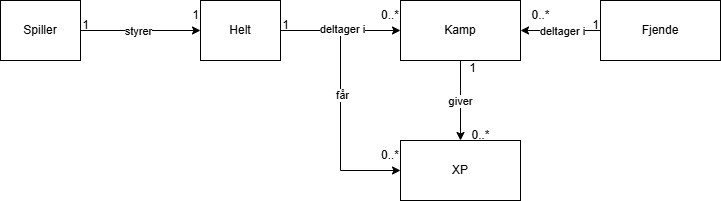

The diagram above was exported from draw.io. Its source (the exported page's mxGraphModel, read from the mxfile embedded in the PNG):
<mxGraphModel dx="2066" dy="743" grid="1" gridSize="10" guides="1" tooltips="1" connect="1" arrows="1" fold="1" page="1" pageScale="1" pageWidth="827" pageHeight="1169" math="0" shadow="0">
  <root>
    <mxCell id="0" />
    <mxCell id="1" parent="0" />
    <mxCell id="_XN71r97OM_fSOkU6TUI-3" style="edgeStyle=orthogonalEdgeStyle;rounded=0;orthogonalLoop=1;jettySize=auto;html=1;entryX=0;entryY=0.5;entryDx=0;entryDy=0;" edge="1" parent="1" source="_XN71r97OM_fSOkU6TUI-1" target="_XN71r97OM_fSOkU6TUI-2">
      <mxGeometry relative="1" as="geometry" />
    </mxCell>
    <mxCell id="_XN71r97OM_fSOkU6TUI-5" value="styrer" style="edgeLabel;html=1;align=center;verticalAlign=middle;resizable=0;points=[];" vertex="1" connectable="0" parent="_XN71r97OM_fSOkU6TUI-3">
      <mxGeometry x="-0.05" relative="1" as="geometry">
        <mxPoint as="offset" />
      </mxGeometry>
    </mxCell>
    <mxCell id="_XN71r97OM_fSOkU6TUI-1" value="Spiller" style="rounded=0;whiteSpace=wrap;html=1;" vertex="1" parent="1">
      <mxGeometry x="80" y="80" width="80" height="60" as="geometry" />
    </mxCell>
    <mxCell id="_XN71r97OM_fSOkU6TUI-8" style="edgeStyle=orthogonalEdgeStyle;rounded=0;orthogonalLoop=1;jettySize=auto;html=1;" edge="1" parent="1" source="_XN71r97OM_fSOkU6TUI-2">
      <mxGeometry relative="1" as="geometry">
        <mxPoint x="480" y="110" as="targetPoint" />
      </mxGeometry>
    </mxCell>
    <mxCell id="_XN71r97OM_fSOkU6TUI-19" style="edgeStyle=orthogonalEdgeStyle;rounded=0;orthogonalLoop=1;jettySize=auto;html=1;entryX=0;entryY=0.5;entryDx=0;entryDy=0;" edge="1" parent="1" source="_XN71r97OM_fSOkU6TUI-2" target="_XN71r97OM_fSOkU6TUI-11">
      <mxGeometry relative="1" as="geometry" />
    </mxCell>
    <mxCell id="_XN71r97OM_fSOkU6TUI-21" value="får" style="edgeLabel;html=1;align=center;verticalAlign=middle;resizable=0;points=[];" vertex="1" connectable="0" parent="_XN71r97OM_fSOkU6TUI-19">
      <mxGeometry x="-0.0462" y="1" relative="1" as="geometry">
        <mxPoint as="offset" />
      </mxGeometry>
    </mxCell>
    <mxCell id="_XN71r97OM_fSOkU6TUI-23" value="deltager i" style="edgeLabel;html=1;align=center;verticalAlign=middle;resizable=0;points=[];" vertex="1" connectable="0" parent="_XN71r97OM_fSOkU6TUI-19">
      <mxGeometry x="-0.5385" y="2" relative="1" as="geometry">
        <mxPoint x="-1" y="-2" as="offset" />
      </mxGeometry>
    </mxCell>
    <mxCell id="_XN71r97OM_fSOkU6TUI-2" value="Helt" style="rounded=0;whiteSpace=wrap;html=1;" vertex="1" parent="1">
      <mxGeometry x="280" y="80" width="80" height="60" as="geometry" />
    </mxCell>
    <mxCell id="_XN71r97OM_fSOkU6TUI-6" value="1" style="text;html=1;align=center;verticalAlign=middle;resizable=0;points=[];autosize=1;strokeColor=none;fillColor=none;" vertex="1" parent="1">
      <mxGeometry x="150" y="90" width="30" height="30" as="geometry" />
    </mxCell>
    <mxCell id="_XN71r97OM_fSOkU6TUI-7" value="1" style="text;html=1;align=center;verticalAlign=middle;resizable=0;points=[];autosize=1;strokeColor=none;fillColor=none;" vertex="1" parent="1">
      <mxGeometry x="260" y="80" width="30" height="30" as="geometry" />
    </mxCell>
    <mxCell id="_XN71r97OM_fSOkU6TUI-27" style="edgeStyle=orthogonalEdgeStyle;rounded=0;orthogonalLoop=1;jettySize=auto;html=1;" edge="1" parent="1" source="_XN71r97OM_fSOkU6TUI-9" target="_XN71r97OM_fSOkU6TUI-11">
      <mxGeometry relative="1" as="geometry" />
    </mxCell>
    <mxCell id="_XN71r97OM_fSOkU6TUI-28" value="giver" style="edgeLabel;html=1;align=center;verticalAlign=middle;resizable=0;points=[];" vertex="1" connectable="0" parent="_XN71r97OM_fSOkU6TUI-27">
      <mxGeometry y="-1" relative="1" as="geometry">
        <mxPoint as="offset" />
      </mxGeometry>
    </mxCell>
    <mxCell id="_XN71r97OM_fSOkU6TUI-9" value="Kamp" style="whiteSpace=wrap;html=1;" vertex="1" parent="1">
      <mxGeometry x="480" y="80" width="120" height="60" as="geometry" />
    </mxCell>
    <mxCell id="_XN71r97OM_fSOkU6TUI-11" value="XP" style="whiteSpace=wrap;html=1;" vertex="1" parent="1">
      <mxGeometry x="480" y="220" width="120" height="60" as="geometry" />
    </mxCell>
    <mxCell id="_XN71r97OM_fSOkU6TUI-12" value="0..*" style="text;html=1;align=center;verticalAlign=middle;whiteSpace=wrap;rounded=0;" vertex="1" parent="1">
      <mxGeometry x="440" y="80" width="60" height="30" as="geometry" />
    </mxCell>
    <mxCell id="_XN71r97OM_fSOkU6TUI-14" value="1" style="text;html=1;align=center;verticalAlign=middle;resizable=0;points=[];autosize=1;strokeColor=none;fillColor=none;" vertex="1" parent="1">
      <mxGeometry x="350" y="90" width="30" height="30" as="geometry" />
    </mxCell>
    <mxCell id="_XN71r97OM_fSOkU6TUI-16" style="edgeStyle=orthogonalEdgeStyle;rounded=0;orthogonalLoop=1;jettySize=auto;html=1;entryX=1;entryY=0.5;entryDx=0;entryDy=0;" edge="1" parent="1" source="_XN71r97OM_fSOkU6TUI-15" target="_XN71r97OM_fSOkU6TUI-9">
      <mxGeometry relative="1" as="geometry" />
    </mxCell>
    <mxCell id="_XN71r97OM_fSOkU6TUI-26" value="deltager i" style="edgeLabel;html=1;align=center;verticalAlign=middle;resizable=0;points=[];" vertex="1" connectable="0" parent="_XN71r97OM_fSOkU6TUI-16">
      <mxGeometry x="-0.025" relative="1" as="geometry">
        <mxPoint as="offset" />
      </mxGeometry>
    </mxCell>
    <mxCell id="_XN71r97OM_fSOkU6TUI-15" value="Fjende" style="whiteSpace=wrap;html=1;" vertex="1" parent="1">
      <mxGeometry x="680" y="80" width="120" height="60" as="geometry" />
    </mxCell>
    <mxCell id="_XN71r97OM_fSOkU6TUI-17" value="1" style="text;html=1;align=center;verticalAlign=middle;resizable=0;points=[];autosize=1;strokeColor=none;fillColor=none;" vertex="1" parent="1">
      <mxGeometry x="660" y="90" width="30" height="30" as="geometry" />
    </mxCell>
    <mxCell id="_XN71r97OM_fSOkU6TUI-18" value="0..*" style="text;html=1;align=center;verticalAlign=middle;resizable=0;points=[];autosize=1;strokeColor=none;fillColor=none;" vertex="1" parent="1">
      <mxGeometry x="600" y="80" width="40" height="30" as="geometry" />
    </mxCell>
    <mxCell id="_XN71r97OM_fSOkU6TUI-20" value="0..*" style="text;html=1;align=center;verticalAlign=middle;whiteSpace=wrap;rounded=0;" vertex="1" parent="1">
      <mxGeometry x="440" y="220" width="60" height="30" as="geometry" />
    </mxCell>
    <mxCell id="_XN71r97OM_fSOkU6TUI-30" value="1" style="text;html=1;align=center;verticalAlign=middle;resizable=0;points=[];autosize=1;strokeColor=none;fillColor=none;" vertex="1" parent="1">
      <mxGeometry x="537" y="133" width="30" height="30" as="geometry" />
    </mxCell>
    <mxCell id="_XN71r97OM_fSOkU6TUI-31" value="0..*" style="text;html=1;align=center;verticalAlign=middle;resizable=0;points=[];autosize=1;strokeColor=none;fillColor=none;" vertex="1" parent="1">
      <mxGeometry x="540" y="200" width="40" height="30" as="geometry" />
    </mxCell>
  </root>
</mxGraphModel>